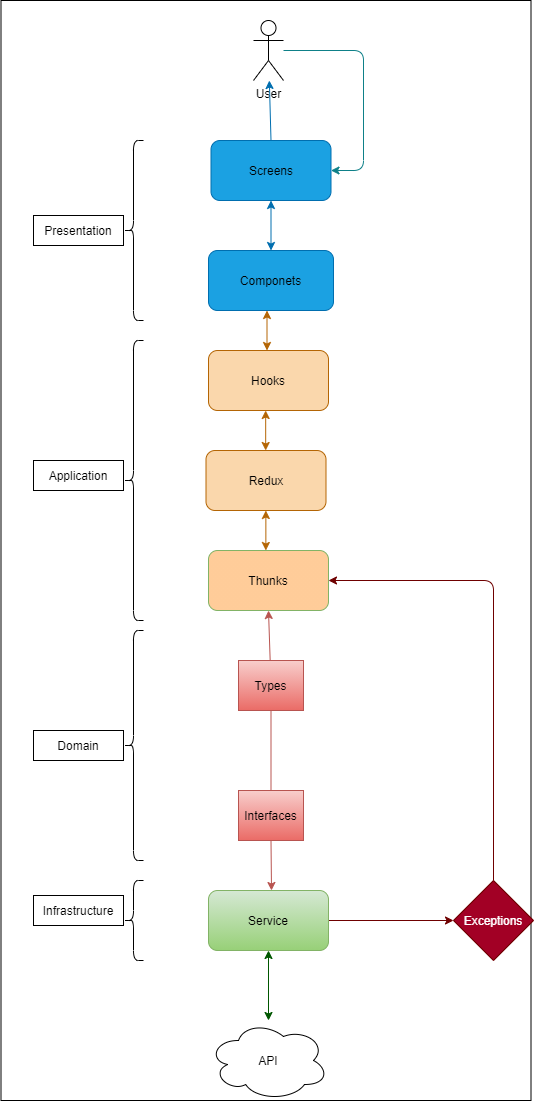

The diagram above was exported from draw.io. Its source (the exported page's mxGraphModel, read from the mxfile embedded in the PNG):
<mxGraphModel dx="531" dy="1495" grid="1" gridSize="10" guides="1" tooltips="1" connect="1" arrows="1" fold="1" page="1" pageScale="1" pageWidth="850" pageHeight="1100" math="0" shadow="0">
  <root>
    <mxCell id="0" />
    <mxCell id="1" parent="0" />
    <mxCell id="54" value="" style="rounded=0;whiteSpace=wrap;html=1;fontColor=#000000;strokeColor=#000000;fillColor=#FFFFFF;gradientColor=#ffffff;container=1;" parent="1" vertex="1">
      <mxGeometry x="157.5" y="-10" width="530" height="1100" as="geometry" />
    </mxCell>
    <mxCell id="50" value="Infrastructure" style="whiteSpace=wrap;html=1;fillColor=#FFFFFF;fontColor=#000000;strokeColor=#000000;" parent="54" vertex="1">
      <mxGeometry x="32.5" y="895" width="90" height="30" as="geometry" />
    </mxCell>
    <mxCell id="47" value="" style="shape=curlyBracket;whiteSpace=wrap;html=1;rounded=1;strokeColor=#000000;" parent="54" vertex="1">
      <mxGeometry x="122.5" y="630" width="20" height="230" as="geometry" />
    </mxCell>
    <mxCell id="48" value="Domain&lt;span style=&quot;font-family: monospace; font-size: 0px;&quot;&gt;%3CmxGraphModel%3E%3Croot%3E%3CmxCell%20id%3D%220%22%2F%3E%3CmxCell%20id%3D%221%22%20parent%3D%220%22%2F%3E%3CmxCell%20id%3D%222%22%20value%3D%22%22%20style%3D%22shape%3DcurlyBracket%3BwhiteSpace%3Dwrap%3Bhtml%3D1%3Brounded%3D1%3B%22%20vertex%3D%221%22%20parent%3D%221%22%3E%3CmxGeometry%20x%3D%22280%22%20y%3D%22130%22%20width%3D%2220%22%20height%3D%22180%22%20as%3D%22geometry%22%2F%3E%3C%2FmxCell%3E%3CmxCell%20id%3D%223%22%20value%3D%22Presentation%22%20style%3D%22whiteSpace%3Dwrap%3Bhtml%3D1%3B%22%20vertex%3D%221%22%20parent%3D%221%22%3E%3CmxGeometry%20x%3D%22190%22%20y%3D%22205%22%20width%3D%2290%22%20height%3D%2230%22%20as%3D%22geometry%22%2F%3E%3C%2FmxCell%3E%3C%2Froot%3E%3C%2FmxGraphModel%3E&lt;/span&gt;" style="whiteSpace=wrap;html=1;fillColor=#FFFFFF;fontColor=#000000;strokeColor=#000000;" parent="54" vertex="1">
      <mxGeometry x="32.5" y="730" width="90" height="30" as="geometry" />
    </mxCell>
    <mxCell id="53" value="" style="edgeStyle=none;html=1;fontColor=#000000;" parent="54" source="47" target="48" edge="1">
      <mxGeometry relative="1" as="geometry" />
    </mxCell>
    <mxCell id="46" value="Application&lt;span style=&quot;font-family: monospace; font-size: 0px;&quot;&gt;%3CmxGraphModel%3E%3Croot%3E%3CmxCell%20id%3D%220%22%2F%3E%3CmxCell%20id%3D%221%22%20parent%3D%220%22%2F%3E%3CmxCell%20id%3D%222%22%20value%3D%22%22%20style%3D%22shape%3DcurlyBracket%3BwhiteSpace%3Dwrap%3Bhtml%3D1%3Brounded%3D1%3B%22%20vertex%3D%221%22%20parent%3D%221%22%3E%3CmxGeometry%20x%3D%22280%22%20y%3D%22130%22%20width%3D%2220%22%20height%3D%22180%22%20as%3D%22geometry%22%2F%3E%3C%2FmxCell%3E%3CmxCell%20id%3D%223%22%20value%3D%22Presentation%22%20style%3D%22whiteSpace%3Dwrap%3Bhtml%3D1%3B%22%20vertex%3D%221%22%20parent%3D%221%22%3E%3CmxGeometry%20x%3D%22190%22%20y%3D%22205%22%20width%3D%2290%22%20height%3D%2230%22%20as%3D%22geometry%22%2F%3E%3C%2FmxCell%3E%3C%2Froot%3E%3C%2FmxGraphModel%3E&lt;/span&gt;" style="whiteSpace=wrap;html=1;fontColor=#000000;fillColor=#FFFFFF;strokeColor=#000000;" parent="54" vertex="1">
      <mxGeometry x="32.5" y="460" width="90" height="30" as="geometry" />
    </mxCell>
    <mxCell id="18" value="" style="endArrow=classic;startArrow=none;html=1;entryX=0.5;entryY=1;entryDx=0;entryDy=0;fillColor=#f8cecc;gradientColor=#ea6b66;strokeColor=#b85450;" parent="1" source="8" target="9" edge="1">
      <mxGeometry width="50" height="50" relative="1" as="geometry">
        <mxPoint x="423" y="880" as="sourcePoint" />
        <mxPoint x="423.5" y="630" as="targetPoint" />
      </mxGeometry>
    </mxCell>
    <mxCell id="11" value="API" style="ellipse;shape=cloud;whiteSpace=wrap;html=1;gradientColor=#ffffff;fillColor=#FFFFFF;fontColor=#000000;strokeColor=#000000;" parent="1" vertex="1">
      <mxGeometry x="365" y="1010" width="120" height="80" as="geometry" />
    </mxCell>
    <mxCell id="16" value="" style="endArrow=classic;startArrow=classic;html=1;fillColor=#008a00;strokeColor=#005700;" parent="1" source="11" target="10" edge="1">
      <mxGeometry width="50" height="50" relative="1" as="geometry">
        <mxPoint x="970" y="930" as="sourcePoint" />
        <mxPoint x="1020" y="880" as="targetPoint" />
      </mxGeometry>
    </mxCell>
    <mxCell id="2" value="Componets" style="rounded=1;whiteSpace=wrap;html=1;fillColor=#1ba1e2;fontColor=#000000;strokeColor=#006EAF;" parent="1" vertex="1">
      <mxGeometry x="365" y="240" width="125" height="60" as="geometry" />
    </mxCell>
    <mxCell id="3" value="User" style="shape=umlActor;verticalLabelPosition=bottom;verticalAlign=top;html=1;outlineConnect=0;strokeColor=#000000;" parent="1" vertex="1">
      <mxGeometry x="410" y="10" width="30" height="60" as="geometry" />
    </mxCell>
    <mxCell id="4" value="Hooks" style="rounded=1;whiteSpace=wrap;html=1;fillColor=#fad7ac;strokeColor=#b46504;fontColor=#000000;" parent="1" vertex="1">
      <mxGeometry x="365" y="340" width="120" height="60" as="geometry" />
    </mxCell>
    <mxCell id="5" value="Redux" style="rounded=1;whiteSpace=wrap;html=1;fillColor=#fad7ac;strokeColor=#b46504;fontColor=#000000;" parent="1" vertex="1">
      <mxGeometry x="362.5" y="440" width="120" height="60" as="geometry" />
    </mxCell>
    <mxCell id="28" style="edgeStyle=none;html=1;exitX=0.5;exitY=0;exitDx=0;exitDy=0;fillColor=#1ba1e2;strokeColor=#006EAF;" parent="1" source="6" target="3" edge="1">
      <mxGeometry relative="1" as="geometry" />
    </mxCell>
    <mxCell id="6" value="Screens" style="rounded=1;whiteSpace=wrap;html=1;fillColor=#1ba1e2;fontColor=#000000;strokeColor=#006EAF;" parent="1" vertex="1">
      <mxGeometry x="367.5" y="130" width="120" height="60" as="geometry" />
    </mxCell>
    <mxCell id="27" style="edgeStyle=none;html=1;entryX=1;entryY=0.5;entryDx=0;entryDy=0;fillColor=#b0e3e6;strokeColor=#0e8088;" parent="1" source="3" target="6" edge="1">
      <mxGeometry relative="1" as="geometry">
        <mxPoint x="562.5" y="190" as="targetPoint" />
        <Array as="points">
          <mxPoint x="520" y="40" />
          <mxPoint x="520" y="160" />
        </Array>
      </mxGeometry>
    </mxCell>
    <mxCell id="9" value="Thunks" style="rounded=1;whiteSpace=wrap;html=1;fillColor=#FFCC99;gradientColor=#FFCC99;strokeColor=#82b366;fontColor=#000000;" parent="1" vertex="1">
      <mxGeometry x="365" y="540" width="120" height="60" as="geometry" />
    </mxCell>
    <mxCell id="55" style="edgeStyle=none;html=1;entryX=0;entryY=0.5;entryDx=0;entryDy=0;fillColor=#a20025;strokeColor=#6F0000;" parent="1" source="10" target="12" edge="1">
      <mxGeometry relative="1" as="geometry" />
    </mxCell>
    <mxCell id="10" value="Service" style="rounded=1;whiteSpace=wrap;html=1;fillColor=#d5e8d4;strokeColor=#82b366;gradientColor=#97d077;fontColor=#000000;" parent="1" vertex="1">
      <mxGeometry x="365" y="880" width="120" height="60" as="geometry" />
    </mxCell>
    <mxCell id="56" style="edgeStyle=none;html=1;entryX=1;entryY=0.5;entryDx=0;entryDy=0;fillColor=#a20025;strokeColor=#6F0000;" parent="1" source="12" target="9" edge="1">
      <mxGeometry relative="1" as="geometry">
        <Array as="points">
          <mxPoint x="650" y="570" />
        </Array>
      </mxGeometry>
    </mxCell>
    <mxCell id="12" value="Exceptions" style="rhombus;whiteSpace=wrap;html=1;fillColor=#a20025;fontColor=#ffffff;strokeColor=#6F0000;" parent="1" vertex="1">
      <mxGeometry x="610" y="870" width="80" height="80" as="geometry" />
    </mxCell>
    <mxCell id="31" value="" style="endArrow=classic;startArrow=classic;html=1;entryX=0.5;entryY=1;entryDx=0;entryDy=0;fillColor=#1ba1e2;strokeColor=#006EAF;" parent="1" source="2" target="6" edge="1">
      <mxGeometry width="50" height="50" relative="1" as="geometry">
        <mxPoint x="562.5" y="330" as="sourcePoint" />
        <mxPoint x="612.5" y="280" as="targetPoint" />
      </mxGeometry>
    </mxCell>
    <mxCell id="32" value="" style="endArrow=classic;startArrow=classic;html=1;fillColor=#fad7ac;strokeColor=#b46504;" parent="1" edge="1">
      <mxGeometry width="50" height="50" relative="1" as="geometry">
        <mxPoint x="423.5" y="340" as="sourcePoint" />
        <mxPoint x="423.5" y="300" as="targetPoint" />
      </mxGeometry>
    </mxCell>
    <mxCell id="35" value="" style="endArrow=classic;startArrow=classic;html=1;fillColor=#fad7ac;strokeColor=#b46504;" parent="1" edge="1">
      <mxGeometry width="50" height="50" relative="1" as="geometry">
        <mxPoint x="422.18" y="440" as="sourcePoint" />
        <mxPoint x="422.18" y="400" as="targetPoint" />
      </mxGeometry>
    </mxCell>
    <mxCell id="7" value="Interfaces" style="rounded=0;whiteSpace=wrap;html=1;fillColor=#f8cecc;gradientColor=#ea6b66;strokeColor=#b85450;fontColor=#000000;" parent="1" vertex="1">
      <mxGeometry x="395" y="780" width="65" height="50" as="geometry" />
    </mxCell>
    <mxCell id="42" value="" style="endArrow=none;startArrow=classic;html=1;entryX=0.5;entryY=1;entryDx=0;entryDy=0;fillColor=#f8cecc;gradientColor=#ea6b66;strokeColor=#b85450;" parent="1" target="7" edge="1">
      <mxGeometry width="50" height="50" relative="1" as="geometry">
        <mxPoint x="428" y="880" as="sourcePoint" />
        <mxPoint x="423.4999999999998" y="630" as="targetPoint" />
      </mxGeometry>
    </mxCell>
    <mxCell id="43" value="" style="shape=curlyBracket;whiteSpace=wrap;html=1;rounded=1;strokeColor=#000000;fillColor=#FFFFFF;" parent="1" vertex="1">
      <mxGeometry x="280" y="130" width="20" height="180" as="geometry" />
    </mxCell>
    <mxCell id="44" value="Presentation" style="whiteSpace=wrap;html=1;fillColor=#FFFFFF;fontColor=#000000;strokeColor=#000000;" parent="1" vertex="1">
      <mxGeometry x="190" y="205" width="90" height="30" as="geometry" />
    </mxCell>
    <mxCell id="45" value="" style="shape=curlyBracket;whiteSpace=wrap;html=1;rounded=1;fillColor=#000000;strokeColor=#000000;" parent="1" vertex="1">
      <mxGeometry x="280" y="330" width="20" height="280" as="geometry" />
    </mxCell>
    <mxCell id="49" value="" style="shape=curlyBracket;whiteSpace=wrap;html=1;rounded=1;strokeColor=#000000;" parent="1" vertex="1">
      <mxGeometry x="280" y="870" width="20" height="80" as="geometry" />
    </mxCell>
    <mxCell id="8" value="Types" style="rounded=0;whiteSpace=wrap;html=1;fillColor=#f8cecc;gradientColor=#ea6b66;strokeColor=#b85450;fontColor=#000000;" parent="1" vertex="1">
      <mxGeometry x="395" y="650" width="65" height="50" as="geometry" />
    </mxCell>
    <mxCell id="57" value="" style="endArrow=none;startArrow=none;html=1;entryX=0.5;entryY=1;entryDx=0;entryDy=0;fillColor=#f8cecc;gradientColor=#ea6b66;strokeColor=#b85450;" parent="1" source="7" target="8" edge="1">
      <mxGeometry width="50" height="50" relative="1" as="geometry">
        <mxPoint x="424.29268292682923" y="780" as="sourcePoint" />
        <mxPoint x="430" y="600" as="targetPoint" />
      </mxGeometry>
    </mxCell>
    <mxCell id="58" value="" style="endArrow=classic;startArrow=classic;html=1;fillColor=#fad7ac;strokeColor=#b46504;" parent="1" edge="1">
      <mxGeometry width="50" height="50" relative="1" as="geometry">
        <mxPoint x="422.36000000000007" y="540" as="sourcePoint" />
        <mxPoint x="422.36000000000007" y="500" as="targetPoint" />
      </mxGeometry>
    </mxCell>
  </root>
</mxGraphModel>